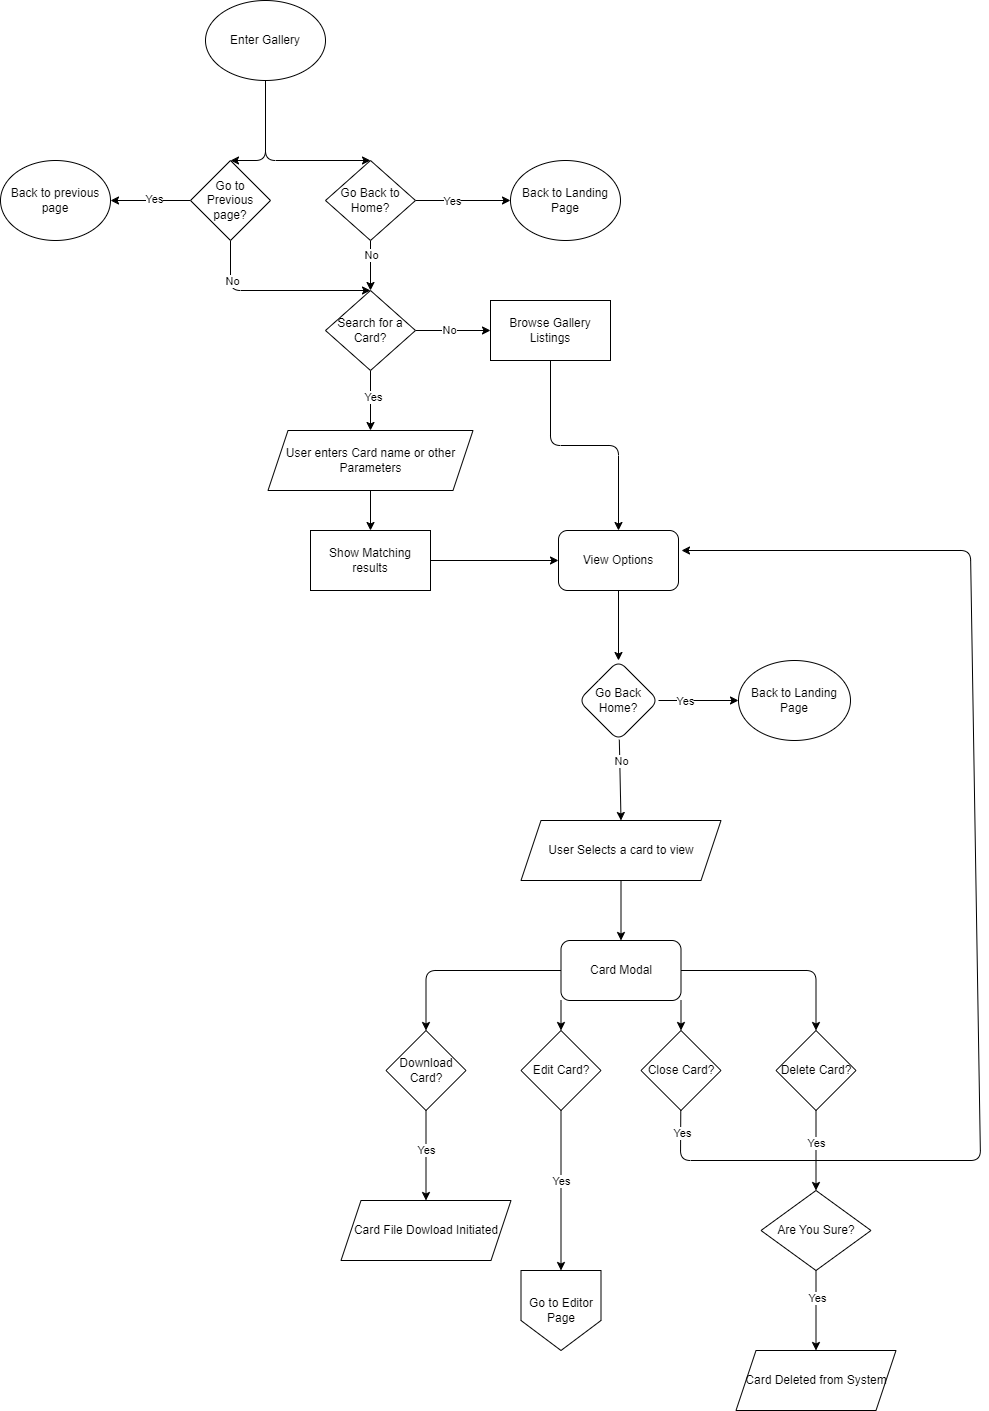

The diagram above was exported from draw.io. Its source (the exported page's mxGraphModel, read from the mxfile embedded in the PNG):
<mxGraphModel dx="1999" dy="467" grid="1" gridSize="10" guides="1" tooltips="1" connect="1" arrows="1" fold="1" page="1" pageScale="1" pageWidth="850" pageHeight="1100" math="0" shadow="0">
  <root>
    <mxCell id="0" />
    <mxCell id="1" parent="0" />
    <mxCell id="80" value="" style="edgeStyle=none;html=1;entryX=0.5;entryY=0;entryDx=0;entryDy=0;" edge="1" parent="1" source="2" target="79">
      <mxGeometry relative="1" as="geometry">
        <Array as="points">
          <mxPoint x="75" y="180" />
        </Array>
      </mxGeometry>
    </mxCell>
    <mxCell id="81" style="edgeStyle=none;html=1;entryX=0.5;entryY=0;entryDx=0;entryDy=0;" edge="1" parent="1" source="2" target="3">
      <mxGeometry relative="1" as="geometry">
        <Array as="points">
          <mxPoint x="75" y="180" />
        </Array>
      </mxGeometry>
    </mxCell>
    <mxCell id="2" value="Enter Gallery" style="ellipse;whiteSpace=wrap;html=1;" parent="1" vertex="1">
      <mxGeometry x="15" y="20" width="120" height="80" as="geometry" />
    </mxCell>
    <mxCell id="6" value="" style="edgeStyle=none;html=1;" parent="1" source="3" target="5" edge="1">
      <mxGeometry relative="1" as="geometry" />
    </mxCell>
    <mxCell id="7" value="Yes" style="edgeLabel;html=1;align=center;verticalAlign=middle;resizable=0;points=[];" parent="6" vertex="1" connectable="0">
      <mxGeometry x="-0.2376" y="1" relative="1" as="geometry">
        <mxPoint y="1" as="offset" />
      </mxGeometry>
    </mxCell>
    <mxCell id="12" value="" style="edgeStyle=none;html=1;" parent="1" source="3" target="11" edge="1">
      <mxGeometry relative="1" as="geometry" />
    </mxCell>
    <mxCell id="15" value="No" style="edgeLabel;html=1;align=center;verticalAlign=middle;resizable=0;points=[];" parent="12" vertex="1" connectable="0">
      <mxGeometry x="-0.456" relative="1" as="geometry">
        <mxPoint as="offset" />
      </mxGeometry>
    </mxCell>
    <mxCell id="3" value="Go Back to Home?" style="rhombus;whiteSpace=wrap;html=1;" parent="1" vertex="1">
      <mxGeometry x="135" y="180" width="90" height="80" as="geometry" />
    </mxCell>
    <mxCell id="5" value="Back to Landing Page" style="ellipse;whiteSpace=wrap;html=1;" parent="1" vertex="1">
      <mxGeometry x="320" y="180" width="110" height="80" as="geometry" />
    </mxCell>
    <mxCell id="19" value="" style="edgeStyle=none;html=1;" parent="1" source="8" target="18" edge="1">
      <mxGeometry relative="1" as="geometry" />
    </mxCell>
    <mxCell id="8" value="User enters Card name or other Parameters" style="shape=parallelogram;perimeter=parallelogramPerimeter;whiteSpace=wrap;html=1;fixedSize=1;" parent="1" vertex="1">
      <mxGeometry x="77.5" y="450" width="205" height="60" as="geometry" />
    </mxCell>
    <mxCell id="13" value="" style="edgeStyle=none;html=1;" parent="1" source="11" target="8" edge="1">
      <mxGeometry relative="1" as="geometry" />
    </mxCell>
    <mxCell id="14" value="Yes" style="edgeLabel;html=1;align=center;verticalAlign=middle;resizable=0;points=[];" parent="13" vertex="1" connectable="0">
      <mxGeometry x="-0.1257" y="2" relative="1" as="geometry">
        <mxPoint as="offset" />
      </mxGeometry>
    </mxCell>
    <mxCell id="17" value="" style="edgeStyle=none;html=1;" parent="1" source="11" target="16" edge="1">
      <mxGeometry relative="1" as="geometry" />
    </mxCell>
    <mxCell id="25" value="No" style="edgeLabel;html=1;align=center;verticalAlign=middle;resizable=0;points=[];" parent="17" vertex="1" connectable="0">
      <mxGeometry x="-0.1303" y="1" relative="1" as="geometry">
        <mxPoint as="offset" />
      </mxGeometry>
    </mxCell>
    <mxCell id="11" value="Search for a Card?" style="rhombus;whiteSpace=wrap;html=1;" parent="1" vertex="1">
      <mxGeometry x="135" y="310" width="90" height="80" as="geometry" />
    </mxCell>
    <mxCell id="66" style="edgeStyle=orthogonalEdgeStyle;html=1;entryX=0.5;entryY=0;entryDx=0;entryDy=0;" parent="1" source="16" target="64" edge="1">
      <mxGeometry relative="1" as="geometry" />
    </mxCell>
    <mxCell id="16" value="Browse Gallery Listings" style="whiteSpace=wrap;html=1;" parent="1" vertex="1">
      <mxGeometry x="300" y="320" width="120" height="60" as="geometry" />
    </mxCell>
    <mxCell id="65" style="edgeStyle=none;html=1;entryX=0;entryY=0.5;entryDx=0;entryDy=0;" parent="1" source="18" target="64" edge="1">
      <mxGeometry relative="1" as="geometry" />
    </mxCell>
    <mxCell id="18" value="Show Matching results" style="whiteSpace=wrap;html=1;" parent="1" vertex="1">
      <mxGeometry x="120" y="550" width="120" height="60" as="geometry" />
    </mxCell>
    <mxCell id="35" value="" style="edgeStyle=none;html=1;" parent="1" source="22" target="34" edge="1">
      <mxGeometry relative="1" as="geometry" />
    </mxCell>
    <mxCell id="22" value="User Selects a card to view" style="shape=parallelogram;perimeter=parallelogramPerimeter;whiteSpace=wrap;html=1;fixedSize=1;" parent="1" vertex="1">
      <mxGeometry x="330.5" y="840" width="200" height="60" as="geometry" />
    </mxCell>
    <mxCell id="41" style="edgeStyle=orthogonalEdgeStyle;html=1;exitX=0;exitY=0.5;exitDx=0;exitDy=0;entryX=0.5;entryY=0;entryDx=0;entryDy=0;" parent="1" source="34" target="37" edge="1">
      <mxGeometry relative="1" as="geometry">
        <mxPoint x="225.5" y="989.6666666666667" as="targetPoint" />
      </mxGeometry>
    </mxCell>
    <mxCell id="42" style="edgeStyle=none;html=1;exitX=0;exitY=1;exitDx=0;exitDy=0;entryX=0.5;entryY=0;entryDx=0;entryDy=0;" parent="1" source="34" target="36" edge="1">
      <mxGeometry relative="1" as="geometry" />
    </mxCell>
    <mxCell id="43" style="edgeStyle=none;html=1;exitX=1;exitY=1;exitDx=0;exitDy=0;entryX=0.5;entryY=0;entryDx=0;entryDy=0;" parent="1" source="34" target="38" edge="1">
      <mxGeometry relative="1" as="geometry" />
    </mxCell>
    <mxCell id="44" style="edgeStyle=orthogonalEdgeStyle;html=1;exitX=1;exitY=0.5;exitDx=0;exitDy=0;entryX=0.5;entryY=0;entryDx=0;entryDy=0;" parent="1" source="34" target="39" edge="1">
      <mxGeometry relative="1" as="geometry" />
    </mxCell>
    <mxCell id="34" value="Card Modal" style="rounded=1;whiteSpace=wrap;html=1;" parent="1" vertex="1">
      <mxGeometry x="370.5" y="960" width="120" height="60" as="geometry" />
    </mxCell>
    <mxCell id="49" value="" style="edgeStyle=none;html=1;" parent="1" source="36" edge="1">
      <mxGeometry relative="1" as="geometry">
        <mxPoint x="370.5" y="1290" as="targetPoint" />
      </mxGeometry>
    </mxCell>
    <mxCell id="51" value="Yes" style="edgeLabel;html=1;align=center;verticalAlign=middle;resizable=0;points=[];" parent="49" vertex="1" connectable="0">
      <mxGeometry x="-0.1308" relative="1" as="geometry">
        <mxPoint as="offset" />
      </mxGeometry>
    </mxCell>
    <mxCell id="36" value="Edit Card?" style="rhombus;whiteSpace=wrap;html=1;" parent="1" vertex="1">
      <mxGeometry x="330.5" y="1050" width="80" height="80" as="geometry" />
    </mxCell>
    <mxCell id="46" value="" style="edgeStyle=none;html=1;" parent="1" source="37" target="45" edge="1">
      <mxGeometry relative="1" as="geometry" />
    </mxCell>
    <mxCell id="47" value="Yes" style="edgeLabel;html=1;align=center;verticalAlign=middle;resizable=0;points=[];" parent="46" vertex="1" connectable="0">
      <mxGeometry x="-0.3259" y="3" relative="1" as="geometry">
        <mxPoint x="-3" y="9" as="offset" />
      </mxGeometry>
    </mxCell>
    <mxCell id="37" value="Download Card?" style="rhombus;whiteSpace=wrap;html=1;" parent="1" vertex="1">
      <mxGeometry x="195.5" y="1050" width="80" height="80" as="geometry" />
    </mxCell>
    <mxCell id="77" style="edgeStyle=none;html=1;" parent="1" source="38" edge="1">
      <mxGeometry relative="1" as="geometry">
        <mxPoint x="491" y="570" as="targetPoint" />
        <Array as="points">
          <mxPoint x="490" y="1180" />
          <mxPoint x="790" y="1180" />
          <mxPoint x="780" y="570" />
        </Array>
      </mxGeometry>
    </mxCell>
    <mxCell id="78" value="Yes" style="edgeLabel;html=1;align=center;verticalAlign=middle;resizable=0;points=[];" parent="77" vertex="1" connectable="0">
      <mxGeometry x="-0.9623" y="1" relative="1" as="geometry">
        <mxPoint y="-1" as="offset" />
      </mxGeometry>
    </mxCell>
    <mxCell id="38" value="Close Card?" style="rhombus;whiteSpace=wrap;html=1;" parent="1" vertex="1">
      <mxGeometry x="450.5" y="1050" width="80" height="80" as="geometry" />
    </mxCell>
    <mxCell id="55" value="" style="edgeStyle=none;html=1;" parent="1" source="39" target="54" edge="1">
      <mxGeometry relative="1" as="geometry" />
    </mxCell>
    <mxCell id="56" value="Yes" style="edgeLabel;html=1;align=center;verticalAlign=middle;resizable=0;points=[];" parent="55" vertex="1" connectable="0">
      <mxGeometry x="-0.195" relative="1" as="geometry">
        <mxPoint as="offset" />
      </mxGeometry>
    </mxCell>
    <mxCell id="39" value="Delete Card?" style="rhombus;whiteSpace=wrap;html=1;" parent="1" vertex="1">
      <mxGeometry x="585.5" y="1050" width="80" height="80" as="geometry" />
    </mxCell>
    <mxCell id="45" value="Card File Dowload Initiated" style="shape=parallelogram;perimeter=parallelogramPerimeter;whiteSpace=wrap;html=1;fixedSize=1;" parent="1" vertex="1">
      <mxGeometry x="150.5" y="1220" width="170" height="60" as="geometry" />
    </mxCell>
    <mxCell id="50" value="Go to Editor Page" style="shape=offPageConnector;whiteSpace=wrap;html=1;" parent="1" vertex="1">
      <mxGeometry x="330.5" y="1290" width="80" height="80" as="geometry" />
    </mxCell>
    <mxCell id="58" value="" style="edgeStyle=none;html=1;" parent="1" source="54" target="57" edge="1">
      <mxGeometry relative="1" as="geometry" />
    </mxCell>
    <mxCell id="59" value="Yes" style="edgeLabel;html=1;align=center;verticalAlign=middle;resizable=0;points=[];" parent="58" vertex="1" connectable="0">
      <mxGeometry x="-0.3283" y="1" relative="1" as="geometry">
        <mxPoint as="offset" />
      </mxGeometry>
    </mxCell>
    <mxCell id="54" value="Are You Sure?" style="rhombus;whiteSpace=wrap;html=1;" parent="1" vertex="1">
      <mxGeometry x="570.5" y="1210" width="110" height="80" as="geometry" />
    </mxCell>
    <mxCell id="57" value="Card Deleted from System" style="shape=parallelogram;perimeter=parallelogramPerimeter;whiteSpace=wrap;html=1;fixedSize=1;" parent="1" vertex="1">
      <mxGeometry x="545.5" y="1370" width="160" height="60" as="geometry" />
    </mxCell>
    <mxCell id="70" value="" style="edgeStyle=none;html=1;" parent="1" source="64" target="69" edge="1">
      <mxGeometry relative="1" as="geometry" />
    </mxCell>
    <mxCell id="64" value="View Options" style="rounded=1;whiteSpace=wrap;html=1;" parent="1" vertex="1">
      <mxGeometry x="368" y="550" width="120" height="60" as="geometry" />
    </mxCell>
    <mxCell id="72" value="" style="edgeStyle=none;html=1;" parent="1" source="69" target="71" edge="1">
      <mxGeometry relative="1" as="geometry" />
    </mxCell>
    <mxCell id="73" value="Yes" style="edgeLabel;html=1;align=center;verticalAlign=middle;resizable=0;points=[];" parent="72" vertex="1" connectable="0">
      <mxGeometry x="-0.3528" relative="1" as="geometry">
        <mxPoint as="offset" />
      </mxGeometry>
    </mxCell>
    <mxCell id="74" style="edgeStyle=none;html=1;entryX=0.5;entryY=0;entryDx=0;entryDy=0;" parent="1" source="69" target="22" edge="1">
      <mxGeometry relative="1" as="geometry" />
    </mxCell>
    <mxCell id="76" value="No" style="edgeLabel;html=1;align=center;verticalAlign=middle;resizable=0;points=[];" parent="74" vertex="1" connectable="0">
      <mxGeometry x="-0.4914" y="1" relative="1" as="geometry">
        <mxPoint as="offset" />
      </mxGeometry>
    </mxCell>
    <mxCell id="69" value="Go Back Home?" style="rhombus;whiteSpace=wrap;html=1;rounded=1;" parent="1" vertex="1">
      <mxGeometry x="388" y="680" width="80" height="80" as="geometry" />
    </mxCell>
    <mxCell id="71" value="Back to Landing Page" style="ellipse;whiteSpace=wrap;html=1;rounded=1;" parent="1" vertex="1">
      <mxGeometry x="548" y="680" width="112" height="80" as="geometry" />
    </mxCell>
    <mxCell id="83" value="" style="edgeStyle=none;html=1;" edge="1" parent="1" source="79" target="82">
      <mxGeometry relative="1" as="geometry" />
    </mxCell>
    <mxCell id="84" value="Yes" style="edgeLabel;html=1;align=center;verticalAlign=middle;resizable=0;points=[];" vertex="1" connectable="0" parent="83">
      <mxGeometry x="-0.075" y="-2" relative="1" as="geometry">
        <mxPoint as="offset" />
      </mxGeometry>
    </mxCell>
    <mxCell id="85" style="edgeStyle=none;html=1;entryX=0.5;entryY=0;entryDx=0;entryDy=0;" edge="1" parent="1" source="79" target="11">
      <mxGeometry relative="1" as="geometry">
        <Array as="points">
          <mxPoint x="40" y="310" />
        </Array>
      </mxGeometry>
    </mxCell>
    <mxCell id="86" value="No" style="edgeLabel;html=1;align=center;verticalAlign=middle;resizable=0;points=[];" vertex="1" connectable="0" parent="85">
      <mxGeometry x="-0.5789" y="1" relative="1" as="geometry">
        <mxPoint as="offset" />
      </mxGeometry>
    </mxCell>
    <mxCell id="79" value="Go to Previous page?" style="rhombus;whiteSpace=wrap;html=1;" vertex="1" parent="1">
      <mxGeometry y="180" width="80" height="80" as="geometry" />
    </mxCell>
    <mxCell id="82" value="Back to previous page" style="ellipse;whiteSpace=wrap;html=1;" vertex="1" parent="1">
      <mxGeometry x="-190" y="180" width="110" height="80" as="geometry" />
    </mxCell>
  </root>
</mxGraphModel>